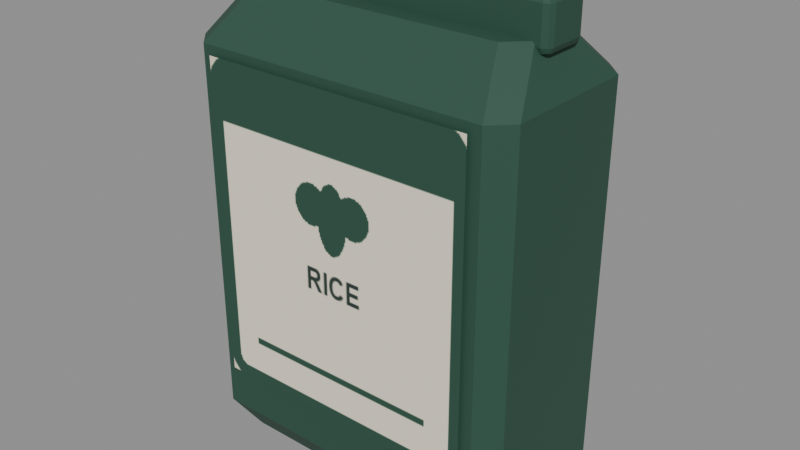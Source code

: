 # Source: rice.blend  (saved by Blender 5.2.45; exported with 4.5.12 LTS)
import bpy
from mathutils import Matrix  # noqa: F401  (used for matrix-valued properties, if any)

bpy.ops.wm.read_factory_settings(use_empty=True)
scene = bpy.context.scene
scene.name = 'Scene'

# ---- images (referenced by path relative to the original .blend; pixels are not part of the script)
import os
ASSET_DIR = os.environ.get("B2B_ASSET_DIR", "")  # directory of the original .blend (textures are referenced by path, not embedded)
HERE = os.path.dirname(os.path.abspath(__file__))  # packed textures are extracted next to this script under _unpacked/

def load_image(name, relpath, width, height, colorspace="sRGB"):
    """Load a texture the original file referenced (path relative to the .blend, or extracted next to this script)."""
    p = next((c for c in (os.path.join(HERE, relpath), os.path.join(ASSET_DIR, relpath)) if relpath and os.path.exists(c)), "")
    if p:
        img = bpy.data.images.load(p, check_existing=True)
        img.name = name
    else:  # same state as the original file: an image datablock whose file is absent (Cycles renders it pink)
        img = bpy.data.images.new(name, width, height)
        img.source = "FILE"
        img.filepath = "//" + (relpath or name)
    img.colorspace_settings.name = colorspace
    return img
img_assortmentatlas_png = load_image('AssortmentAtlas.png', '_unpacked/AssortmentAtlas.4d05732a.png', 2048, 2048, 'sRGB')

# ---- materials (node trees are filled in below, after node groups)
mat_assortmentatlas = bpy.data.materials.new('AssortmentAtlas')

# ---- material node trees
mat_assortmentatlas.use_nodes = True; mat_assortmentatlas.node_tree.nodes.clear()
_N = mat_assortmentatlas.node_tree.nodes; _L = mat_assortmentatlas.node_tree.links
n0 = _N.new('ShaderNodeBsdfPrincipled'); n0.name = 'Principled BSDF'; n0.location = (-200, 100)
n0.inputs[2].default_value = 0.75
n0.inputs[10].default_value = 0.005
n1 = _N.new('ShaderNodeOutputMaterial'); n1.name = 'Material Output'; n1.location = (200, 100)
n2 = _N.new('ShaderNodeTexImage'); n2.name = 'Image Texture'; n2.location = (0, 0)
n2.image = img_assortmentatlas_png
_L.new(n0.outputs[0], n1.inputs[0])
_L.new(n2.outputs[0], n0.inputs[0])
n1.is_active_output = True

# ---- meshes
me_folded_packaging = bpy.data.meshes.new('Folded packaging')
me_folded_packaging.from_pydata([(-0.073, -0.039, 0.0), (0.073, -0.039, 0.0), (0.084, -0.028, 0.0), (0.084, 0.028, 0.0), (0.073, 0.039, 0.0), (-0.073, 0.039, 0.0), (-0.084, 0.028, 0.0), (-0.084, -0.028, 0.0), (-0.084, -0.05, 0.018), (0.084, -0.05, 0.018), (0.095, -0.039, 0.018), (0.095, 0.039, 0.018), (0.084, 0.05, 0.018), (-0.084, 0.05, 0.018), (-0.095, 0.039, 0.018), (-0.095, -0.039, 0.018), (-0.084, -0.05, 0.23), (0.084, -0.05, 0.23), (0.095, -0.039, 0.23), (0.095, 0.039, 0.23), (0.084, 0.05, 0.23), (-0.084, 0.05, 0.23), (-0.095, 0.039, 0.23), (-0.095, -0.039, 0.23), (-0.072, -0.024, 0.256), (0.072, -0.024, 0.256), (0.083, -0.013, 0.256), (0.083, 0.013, 0.256), (0.072, 0.024, 0.256), (-0.072, 0.024, 0.256), (-0.083, 0.013, 0.256), (-0.083, -0.013, 0.256), (-0.08625, -0.01, 0.2497), (-0.08625, -0.014, 0.2537), (-0.09025, -0.01, 0.2537), (-0.08625, -0.01283, 0.2509), (-0.08856, -0.01231, 0.2514), (-0.08908, -0.01283, 0.2537), (-0.08908, -0.01, 0.2509), (-0.08625, -0.014, 0.2727), (-0.08625, -0.01, 0.2767), (-0.09025, -0.01, 0.2727), (-0.08625, -0.01283, 0.2755), (-0.08856, -0.01231, 0.275), (-0.08908, -0.01, 0.2755), (-0.08908, -0.01283, 0.2727), (-0.08625, 0.01, 0.2497), (-0.09025, 0.01, 0.2537), (-0.08625, 0.014, 0.2537), (-0.08908, 0.01, 0.2509), (-0.08856, 0.01231, 0.2514), (-0.08908, 0.01283, 0.2537), (-0.08625, 0.01283, 0.2509), (-0.08625, 0.01, 0.2767), (-0.08625, 0.014, 0.2727), (-0.09025, 0.01, 0.2727), (-0.08625, 0.01283, 0.2755), (-0.08856, 0.01231, 0.275), (-0.08908, 0.01283, 0.2727), (-0.08908, 0.01, 0.2755), (0.08625, -0.01, 0.2497), (0.09025, -0.01, 0.2537), (0.08625, -0.014, 0.2537), (0.08908, -0.01, 0.2509), (0.08856, -0.01231, 0.2514), (0.08908, -0.01283, 0.2537), (0.08625, -0.01283, 0.2509), (0.08625, -0.01, 0.2767), (0.08625, -0.014, 0.2727), (0.09025, -0.01, 0.2727), (0.08625, -0.01283, 0.2755), (0.08856, -0.01231, 0.275), (0.08908, -0.01283, 0.2727), (0.08908, -0.01, 0.2755), (0.08625, 0.01, 0.2497), (0.08625, 0.014, 0.2537), (0.09025, 0.01, 0.2537), (0.08625, 0.01283, 0.2509), (0.08856, 0.01231, 0.2514), (0.08908, 0.01283, 0.2537), (0.08908, 0.01, 0.2509), (0.08625, 0.01, 0.2767), (0.09025, 0.01, 0.2727), (0.08625, 0.014, 0.2727), (0.08908, 0.01, 0.2755), (0.08856, 0.01231, 0.275), (0.08908, 0.01283, 0.2727), (0.08625, 0.01283, 0.2755), (-0.0779, -0.052, 0.0434), (0.0779, -0.052, 0.0434), (0.0779, -0.052, 0.2254), (-0.0779, -0.052, 0.2254)], [], [(7, 6, 5, 4, 3, 2, 1, 0), (0, 1, 9, 8), (1, 2, 10, 9), (2, 3, 11, 10), (3, 4, 12, 11), (4, 5, 13, 12), (5, 6, 14, 13), (6, 7, 15, 14), (7, 0, 8, 15), (8, 9, 17, 16), (9, 10, 18, 17), (10, 11, 19, 18), (11, 12, 20, 19), (12, 13, 21, 20), (13, 14, 22, 21), (14, 15, 23, 22), (15, 8, 16, 23), (16, 17, 25, 24), (17, 18, 26, 25), (18, 19, 27, 26), (19, 20, 28, 27), (20, 21, 29, 28), (21, 22, 30, 29), (22, 23, 31, 30), (23, 16, 24, 31), (24, 25, 26, 27, 28, 29, 30, 31), (32, 35, 36, 38), (33, 37, 36, 35), (34, 38, 36, 37), (39, 42, 43, 45), (40, 44, 43, 42), (41, 45, 43, 44), (46, 49, 50, 52), (47, 51, 50, 49), (48, 52, 50, 51), (53, 56, 57, 59), (54, 58, 57, 56), (55, 59, 57, 58), (60, 63, 64, 66), (61, 65, 64, 63), (62, 66, 64, 65), (67, 70, 71, 73), (68, 72, 71, 70), (69, 73, 71, 72), (74, 77, 78, 80), (75, 79, 78, 77), (76, 80, 78, 79), (81, 84, 85, 87), (82, 86, 85, 84), (83, 87, 85, 86), (46, 32, 38, 49), (49, 38, 34, 47), (33, 39, 45, 37), (37, 45, 41, 34), (40, 53, 59, 44), (44, 59, 55, 41), (54, 48, 51, 58), (58, 51, 47, 55), (74, 46, 52, 77), (77, 52, 48, 75), (53, 81, 87, 56), (56, 87, 83, 54), (82, 76, 79, 86), (86, 79, 75, 83), (60, 74, 80, 63), (63, 80, 76, 61), (81, 67, 73, 84), (84, 73, 69, 82), (68, 62, 65, 72), (72, 65, 61, 69), (32, 60, 66, 35), (35, 66, 62, 33), (67, 40, 42, 70), (70, 42, 39, 68), (46, 74, 60, 32), (34, 41, 55, 47), (62, 68, 39, 33), (81, 53, 40, 67), (48, 54, 83, 75), (76, 82, 69, 61), (88, 89, 90, 91)])
_uv = me_folded_packaging.uv_layers.new(name='Assortment')
_uv.uv.foreach_set('vector', [0.1562, 0.9375, 0.1562, 0.9375, 0.1562, 0.9375, 0.1562, 0.9375, 0.1562, 0.9375, 0.1562, 0.9375, 0.1562, 0.9375, 0.1562, 0.9375, 0.1562, 0.9375, 0.1562, 0.9375, 0.1562, 0.9375, 0.1562, 0.9375, 0.1562, 0.9375, 0.1562, 0.9375, 0.1562, 0.9375, 0.1562, 0.9375, 0.1562, 0.9375, 0.1562, 0.9375, 0.1562, 0.9375, 0.1562, 0.9375, 0.1562, 0.9375, 0.1562, 0.9375, 0.1562, 0.9375, 0.1562, 0.9375, 0.1562, 0.9375, 0.1562, 0.9375, 0.1562, 0.9375, 0.1562, 0.9375, 0.1562, 0.9375, 0.1562, 0.9375, 0.1562, 0.9375, 0.1562, 0.9375, 0.1562, 0.9375, 0.1562, 0.9375, 0.1562, 0.9375, 0.1562, 0.9375, 0.1562, 0.9375, 0.1562, 0.9375, 0.1562, 0.9375, 0.1562, 0.9375, 0.1562, 0.9375, 0.1562, 0.9375, 0.1562, 0.9375, 0.1562, 0.9375, 0.1562, 0.9375, 0.1562, 0.9375, 0.1562, 0.9375, 0.1562, 0.9375, 0.1562, 0.9375, 0.1562, 0.9375, 0.1562, 0.9375, 0.1562, 0.9375, 0.1562, 0.9375, 0.1562, 0.9375, 0.1562, 0.9375, 0.1562, 0.9375, 0.1562, 0.9375, 0.1562, 0.9375, 0.1562, 0.9375, 0.1562, 0.9375, 0.1562, 0.9375, 0.1562, 0.9375, 0.1562, 0.9375, 0.1562, 0.9375, 0.1562, 0.9375, 0.1562, 0.9375, 0.1562, 0.9375, 0.1562, 0.9375, 0.1562, 0.9375, 0.1562, 0.9375, 0.1562, 0.9375, 0.1562, 0.9375, 0.1562, 0.9375, 0.1562, 0.9375, 0.1562, 0.9375, 0.1562, 0.9375, 0.1562, 0.9375, 0.1562, 0.9375, 0.1562, 0.9375, 0.1562, 0.9375, 0.1562, 0.9375, 0.1562, 0.9375, 0.1562, 0.9375, 0.1562, 0.9375, 0.1562, 0.9375, 0.1562, 0.9375, 0.1562, 0.9375, 0.1562, 0.9375, 0.1562, 0.9375, 0.1562, 0.9375, 0.1562, 0.9375, 0.1562, 0.9375, 0.1562, 0.9375, 0.1562, 0.9375, 0.1562, 0.9375, 0.1562, 0.9375, 0.1562, 0.9375, 0.1562, 0.9375, 0.1562, 0.9375, 0.1562, 0.9375, 0.1562, 0.9375, 0.1562, 0.9375, 0.1562, 0.9375, 0.1562, 0.9375, 0.1562, 0.9375, 0.1562, 0.9375, 0.1562, 0.9375, 0.1562, 0.9375, 0.1562, 0.9375, 0.1562, 0.9375, 0.1562, 0.9375, 0.1562, 0.9375, 0.1562, 0.9375, 0.1562, 0.9375, 0.1562, 0.9375, 0.1562, 0.9375, 0.1562, 0.9375, 0.1562, 0.9375, 0.1562, 0.9375, 0.1562, 0.9375, 0.1562, 0.9375, 0.1562, 0.9375, 0.1562, 0.9375, 0.1562, 0.9375, 0.1562, 0.9375, 0.1562, 0.9375, 0.1562, 0.9375, 0.1562, 0.9375, 0.1562, 0.9375, 0.1562, 0.9375, 0.1562, 0.9375, 0.1562, 0.9375, 0.1562, 0.9375, 0.1562, 0.9375, 0.1562, 0.9375, 0.1562, 0.9375, 0.1562, 0.9375, 0.1562, 0.9375, 0.1562, 0.9375, 0.1562, 0.9375, 0.1562, 0.9375, 0.1562, 0.9375, 0.1562, 0.9375, 0.1562, 0.9375, 0.1562, 0.9375, 0.1562, 0.9375, 0.1562, 0.9375, 0.1562, 0.9375, 0.1562, 0.9375, 0.1562, 0.9375, 0.1562, 0.9375, 0.1562, 0.9375, 0.1562, 0.9375, 0.1562, 0.9375, 0.1562, 0.9375, 0.1562, 0.9375, 0.1562, 0.9375, 0.1562, 0.9375, 0.1562, 0.9375, 0.1562, 0.9375, 0.1562, 0.9375, 0.1562, 0.9375, 0.1562, 0.9375, 0.1562, 0.9375, 0.1562, 0.9375, 0.1562, 0.9375, 0.1562, 0.9375, 0.1562, 0.9375, 0.1562, 0.9375, 0.1562, 0.9375, 0.1562, 0.9375, 0.1562, 0.9375, 0.1562, 0.9375, 0.1562, 0.9375, 0.1562, 0.9375, 0.1562, 0.9375, 0.1562, 0.9375, 0.1562, 0.9375, 0.1562, 0.9375, 0.1562, 0.9375, 0.1562, 0.9375, 0.1562, 0.9375, 0.1562, 0.9375, 0.1562, 0.9375, 0.1562, 0.9375, 0.1562, 0.9375, 0.1562, 0.9375, 0.1562, 0.9375, 0.1562, 0.9375, 0.1562, 0.9375, 0.1562, 0.9375, 0.1562, 0.9375, 0.1562, 0.9375, 0.1562, 0.9375, 0.1562, 0.9375, 0.1562, 0.9375, 0.1562, 0.9375, 0.1562, 0.9375, 0.1562, 0.9375, 0.1562, 0.9375, 0.1562, 0.9375, 0.1562, 0.9375, 0.1562, 0.9375, 0.1562, 0.9375, 0.1562, 0.9375, 0.1562, 0.9375, 0.1562, 0.9375, 0.1562, 0.9375, 0.1562, 0.9375, 0.1562, 0.9375, 0.1562, 0.9375, 0.1562, 0.9375, 0.1562, 0.9375, 0.1562, 0.9375, 0.1562, 0.9375, 0.1562, 0.9375, 0.1562, 0.9375, 0.1562, 0.9375, 0.1562, 0.9375, 0.1562, 0.9375, 0.1562, 0.9375, 0.1562, 0.9375, 0.1562, 0.9375, 0.1562, 0.9375, 0.1562, 0.9375, 0.1562, 0.9375, 0.1562, 0.9375, 0.1562, 0.9375, 0.1562, 0.9375, 0.1562, 0.9375, 0.1562, 0.9375, 0.1562, 0.9375, 0.1562, 0.9375, 0.1562, 0.9375, 0.1562, 0.9375, 0.1562, 0.9375, 0.1562, 0.9375, 0.1562, 0.9375, 0.1562, 0.9375, 0.1562, 0.9375, 0.1562, 0.9375, 0.1562, 0.9375, 0.1562, 0.9375, 0.1562, 0.9375, 0.1562, 0.9375, 0.1562, 0.9375, 0.1562, 0.9375, 0.1562, 0.9375, 0.1562, 0.9375, 0.1562, 0.9375, 0.1562, 0.9375, 0.1562, 0.9375, 0.1562, 0.9375, 0.1562, 0.9375, 0.1562, 0.9375, 0.1562, 0.9375, 0.1562, 0.9375, 0.1562, 0.9375, 0.1562, 0.9375, 0.1562, 0.9375, 0.1562, 0.9375, 0.1562, 0.9375, 0.1562, 0.9375, 0.1562, 0.9375, 0.1562, 0.9375, 0.1562, 0.9375, 0.1562, 0.9375, 0.1562, 0.9375, 0.1562, 0.9375, 0.1562, 0.9375, 0.1562, 0.9375, 0.1562, 0.9375, 0.1562, 0.9375, 0.1562, 0.9375, 0.1562, 0.9375, 0.1562, 0.9375, 0.1562, 0.9375, 0.1562, 0.9375, 0.1562, 0.9375, 0.1562, 0.9375, 0.1562, 0.9375, 0.1562, 0.9375, 0.1562, 0.9375, 0.1562, 0.9375, 0.1562, 0.9375, 0.1562, 0.9375, 0.1562, 0.9375, 0.1562, 0.9375, 0.1562, 0.9375, 0.1562, 0.9375, 0.1562, 0.9375, 0.1562, 0.9375, 0.1562, 0.9375, 0.1562, 0.9375, 0.1562, 0.9375, 0.1562, 0.9375, 0.1562, 0.9375, 0.1562, 0.9375, 0.1562, 0.9375, 0.1562, 0.9375, 0.1562, 0.9375, 0.1562, 0.9375, 0.1562, 0.9375, 0.1562, 0.9375, 0.1562, 0.9375, 0.1562, 0.9375, 0.1562, 0.9375, 0.1562, 0.9375, 0.1562, 0.9375, 0.1562, 0.9375, 0.1562, 0.9375, 0.1562, 0.9375, 0.1562, 0.9375, 0.1562, 0.9375, 0.1562, 0.9375, 0.1562, 0.9375, 0.1562, 0.9375, 0.1562, 0.9375, 0.1562, 0.9375, 0.1562, 0.9375, 0.1562, 0.9375, 0.1562, 0.9375, 0.1562, 0.9375, 0.1562, 0.9375, 0.1562, 0.9375, 0.1562, 0.9375, 0.1562, 0.9375, 0.1562, 0.9375, 0.3784, 0.3784, 0.4966, 0.3784, 0.4966, 0.4966, 0.3784, 0.4966])
me_folded_packaging.materials.append(mat_assortmentatlas)
me_folded_packaging.update()

# ---- objects
ob_rice = bpy.data.objects.new('rice', me_folded_packaging)

# ---- transforms, parenting, visibility, modifiers, constraints
ob_rice.location = (0.0, 0.0, 0.0)

# ---- collection membership
scene.collection.objects.link(ob_rice)

# ---- scene / render settings (as saved in the file)
scene.frame_start = 1; scene.frame_end = 250; scene.frame_set(1)
scene.render.engine = 'BLENDER_EEVEE_NEXT'
scene.render.bake_bias = 0.0
scene.render.bake_samples = 0
scene.render.compositor_device = 'GPU'
scene.eevee.use_volume_custom_range = False
scene.eevee.fast_gi_thickness_near = 0.1
scene.eevee.fast_gi_thickness_far = 0.0
scene.eevee.ray_tracing_options.screen_trace_thickness = 0.1
bpy.context.view_layer.update()

# ---- added for rendering (the .blend has no active camera and no usable light): camera, sun + grey world if the file has none
cam_auto = bpy.data.cameras.new('AutoCamera')
cam_auto.lens = 50.0
cam_auto.sensor_width = 36.0
cam_auto.clip_end = 1000.0
ob_auto_camera = bpy.data.objects.new('AutoCamera', cam_auto)
scene.collection.objects.link(ob_auto_camera)
ob_auto_camera.location = (0.324577, -0.390492, 0.398012)
ob_auto_camera.rotation_euler = (1.09748, -7.21219e-08, 0.694738)
scene.camera = ob_auto_camera
light_auto_sun = bpy.data.lights.new('AutoSun', 'SUN')
light_auto_sun.energy = 3.0
light_auto_sun.angle = 0.0523599
ob_auto_sun = bpy.data.objects.new('AutoSun', light_auto_sun)
scene.collection.objects.link(ob_auto_sun)
ob_auto_sun.rotation_euler = (0.872665, 0.174533, 0.523599)
if scene.world is None:
    world_auto = bpy.data.worlds.new('AutoWorld')
    world_auto.color = (0.3, 0.3, 0.3)
    scene.world = world_auto
bpy.context.view_layer.update()
